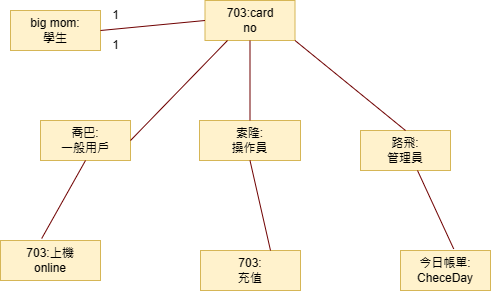

The diagram above was exported from draw.io. Its source (the exported page's mxGraphModel, read from the mxfile embedded in the PNG):
<mxGraphModel dx="1002" dy="561" grid="1" gridSize="10" guides="1" tooltips="1" connect="1" arrows="1" fold="1" page="1" pageScale="1" pageWidth="827" pageHeight="1169" math="0" shadow="0">
  <root>
    <mxCell id="0" />
    <mxCell id="1" parent="0" />
    <mxCell id="rSWg6zA-FwaaPk1wCGxj-1" value="索隆:&lt;br&gt;操作員" style="html=1;whiteSpace=wrap;fillColor=#fff2cc;strokeColor=#d6b656;" vertex="1" parent="1">
      <mxGeometry x="359" y="220" width="101" height="40" as="geometry" />
    </mxCell>
    <mxCell id="rSWg6zA-FwaaPk1wCGxj-2" value="703:&lt;br&gt;充值" style="html=1;whiteSpace=wrap;fillColor=#fff2cc;strokeColor=#d6b656;" vertex="1" parent="1">
      <mxGeometry x="360" y="350" width="100" height="40" as="geometry" />
    </mxCell>
    <mxCell id="rSWg6zA-FwaaPk1wCGxj-3" value="今日帳單:&lt;br&gt;CheceDay" style="html=1;whiteSpace=wrap;fillColor=#fff2cc;strokeColor=#d6b656;" vertex="1" parent="1">
      <mxGeometry x="560" y="350" width="90" height="40" as="geometry" />
    </mxCell>
    <mxCell id="rSWg6zA-FwaaPk1wCGxj-4" value="703:上機&lt;br&gt;online" style="html=1;whiteSpace=wrap;fillColor=#fff2cc;strokeColor=#d6b656;" vertex="1" parent="1">
      <mxGeometry x="160" y="340" width="100" height="40" as="geometry" />
    </mxCell>
    <mxCell id="rSWg6zA-FwaaPk1wCGxj-5" value="路飛:&lt;br&gt;管理員" style="html=1;whiteSpace=wrap;fillColor=#fff2cc;strokeColor=#d6b656;" vertex="1" parent="1">
      <mxGeometry x="520" y="230" width="90" height="40" as="geometry" />
    </mxCell>
    <mxCell id="rSWg6zA-FwaaPk1wCGxj-6" value="喬巴:&lt;br&gt;一般用戶" style="html=1;whiteSpace=wrap;fillColor=#fff2cc;strokeColor=#d6b656;" vertex="1" parent="1">
      <mxGeometry x="200" y="220" width="90" height="40" as="geometry" />
    </mxCell>
    <mxCell id="rSWg6zA-FwaaPk1wCGxj-7" value="big mom:&lt;br&gt;學生" style="html=1;whiteSpace=wrap;fillColor=#fff2cc;strokeColor=#d6b656;" vertex="1" parent="1">
      <mxGeometry x="170" y="110" width="90" height="40" as="geometry" />
    </mxCell>
    <mxCell id="rSWg6zA-FwaaPk1wCGxj-8" value="703:card&lt;br&gt;no" style="html=1;whiteSpace=wrap;fillColor=#fff2cc;strokeColor=#d6b656;" vertex="1" parent="1">
      <mxGeometry x="364.5" y="100" width="90" height="40" as="geometry" />
    </mxCell>
    <mxCell id="rSWg6zA-FwaaPk1wCGxj-17" value="" style="endArrow=none;html=1;rounded=0;exitX=1;exitY=0.5;exitDx=0;exitDy=0;entryX=0.25;entryY=1;entryDx=0;entryDy=0;fillColor=#a20025;strokeColor=#6F0000;" edge="1" parent="1" source="rSWg6zA-FwaaPk1wCGxj-6" target="rSWg6zA-FwaaPk1wCGxj-8">
      <mxGeometry width="50" height="50" relative="1" as="geometry">
        <mxPoint x="390" y="320" as="sourcePoint" />
        <mxPoint x="440" y="270" as="targetPoint" />
      </mxGeometry>
    </mxCell>
    <mxCell id="rSWg6zA-FwaaPk1wCGxj-18" value="" style="endArrow=none;html=1;rounded=0;exitX=1;exitY=0.5;exitDx=0;exitDy=0;fillColor=#a20025;strokeColor=#6F0000;entryX=0;entryY=0.5;entryDx=0;entryDy=0;" edge="1" parent="1" source="rSWg6zA-FwaaPk1wCGxj-7" target="rSWg6zA-FwaaPk1wCGxj-8">
      <mxGeometry width="50" height="50" relative="1" as="geometry">
        <mxPoint x="250" y="150" as="sourcePoint" />
        <mxPoint x="360" y="120" as="targetPoint" />
      </mxGeometry>
    </mxCell>
    <mxCell id="rSWg6zA-FwaaPk1wCGxj-19" value="" style="endArrow=none;html=1;rounded=0;entryX=0.5;entryY=1;entryDx=0;entryDy=0;fillColor=#a20025;strokeColor=#6F0000;" edge="1" parent="1" source="rSWg6zA-FwaaPk1wCGxj-1" target="rSWg6zA-FwaaPk1wCGxj-8">
      <mxGeometry width="50" height="50" relative="1" as="geometry">
        <mxPoint x="330" y="240" as="sourcePoint" />
        <mxPoint x="427" y="140" as="targetPoint" />
      </mxGeometry>
    </mxCell>
    <mxCell id="rSWg6zA-FwaaPk1wCGxj-20" value="" style="endArrow=none;html=1;rounded=0;exitX=1;exitY=0.5;exitDx=0;exitDy=0;entryX=0.5;entryY=0;entryDx=0;entryDy=0;fillColor=#a20025;strokeColor=#6F0000;" edge="1" parent="1" target="rSWg6zA-FwaaPk1wCGxj-5">
      <mxGeometry width="50" height="50" relative="1" as="geometry">
        <mxPoint x="454.5" y="140" as="sourcePoint" />
        <mxPoint x="551.5" y="40" as="targetPoint" />
      </mxGeometry>
    </mxCell>
    <mxCell id="rSWg6zA-FwaaPk1wCGxj-21" value="" style="endArrow=none;html=1;rounded=0;exitX=0.412;exitY=-0.05;exitDx=0;exitDy=0;entryX=0.5;entryY=1;entryDx=0;entryDy=0;fillColor=#a20025;strokeColor=#6F0000;exitPerimeter=0;" edge="1" parent="1" source="rSWg6zA-FwaaPk1wCGxj-4" target="rSWg6zA-FwaaPk1wCGxj-6">
      <mxGeometry width="50" height="50" relative="1" as="geometry">
        <mxPoint x="180" y="340" as="sourcePoint" />
        <mxPoint x="277" y="240" as="targetPoint" />
      </mxGeometry>
    </mxCell>
    <mxCell id="rSWg6zA-FwaaPk1wCGxj-22" value="" style="endArrow=none;html=1;rounded=0;exitX=0.7;exitY=0;exitDx=0;exitDy=0;entryX=0.5;entryY=1;entryDx=0;entryDy=0;fillColor=#a20025;strokeColor=#6F0000;exitPerimeter=0;" edge="1" parent="1" source="rSWg6zA-FwaaPk1wCGxj-2" target="rSWg6zA-FwaaPk1wCGxj-1">
      <mxGeometry width="50" height="50" relative="1" as="geometry">
        <mxPoint x="400" y="350" as="sourcePoint" />
        <mxPoint x="497" y="250" as="targetPoint" />
      </mxGeometry>
    </mxCell>
    <mxCell id="rSWg6zA-FwaaPk1wCGxj-23" value="" style="endArrow=none;html=1;rounded=0;exitX=0.591;exitY=-0.04;exitDx=0;exitDy=0;entryX=0.25;entryY=1;entryDx=0;entryDy=0;fillColor=#a20025;strokeColor=#6F0000;exitPerimeter=0;" edge="1" parent="1" source="rSWg6zA-FwaaPk1wCGxj-3">
      <mxGeometry width="50" height="50" relative="1" as="geometry">
        <mxPoint x="480" y="370" as="sourcePoint" />
        <mxPoint x="577" y="270" as="targetPoint" />
      </mxGeometry>
    </mxCell>
    <mxCell id="rSWg6zA-FwaaPk1wCGxj-24" value="1" style="text;html=1;align=center;verticalAlign=middle;resizable=0;points=[];autosize=1;strokeColor=none;fillColor=none;" vertex="1" parent="1">
      <mxGeometry x="260" y="130" width="30" height="30" as="geometry" />
    </mxCell>
    <mxCell id="rSWg6zA-FwaaPk1wCGxj-25" value="1" style="text;html=1;align=center;verticalAlign=middle;resizable=0;points=[];autosize=1;strokeColor=none;fillColor=none;" vertex="1" parent="1">
      <mxGeometry x="260" y="100" width="30" height="30" as="geometry" />
    </mxCell>
  </root>
</mxGraphModel>